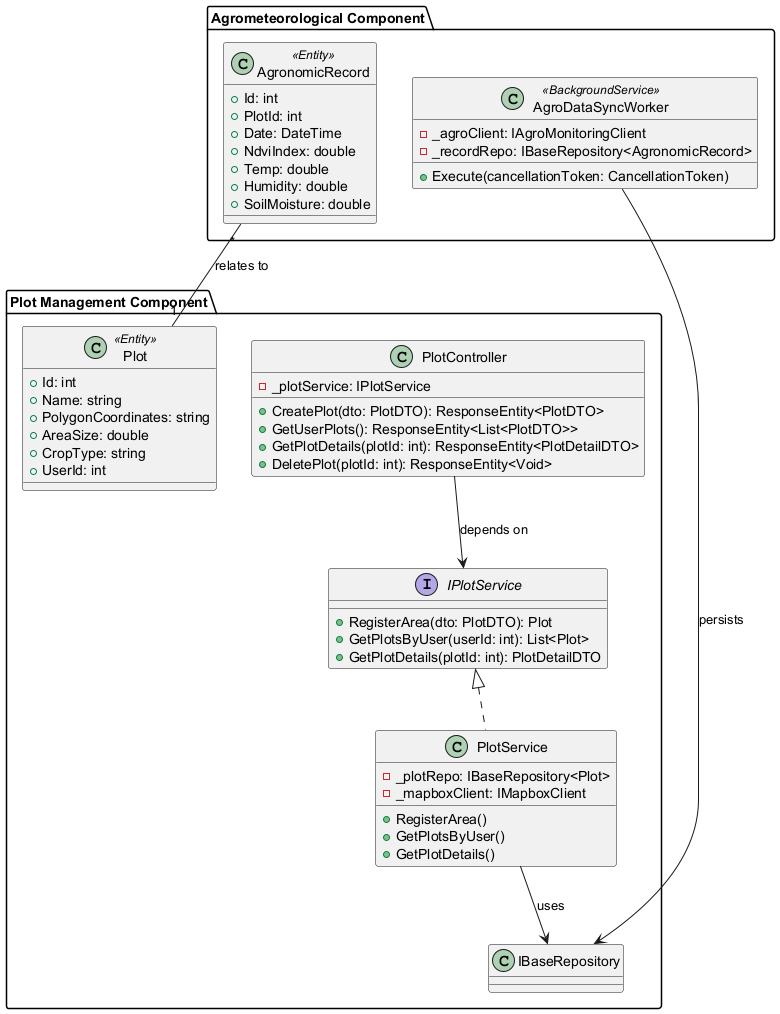

The diagram above was rendered by PlantUML. Its source (embedded in the PNG):
@startuml
package "Plot Management Component" {
    class PlotController {
        - _plotService: IPlotService
        + CreatePlot(dto: PlotDTO): ResponseEntity<PlotDTO>
        + GetUserPlots(): ResponseEntity<List<PlotDTO>>
        + GetPlotDetails(plotId: int): ResponseEntity<PlotDetailDTO>
        + DeletePlot(plotId: int): ResponseEntity<Void>
    }

    interface IPlotService {
        + RegisterArea(dto: PlotDTO): Plot
        + GetPlotsByUser(userId: int): List<Plot>
        + GetPlotDetails(plotId: int): PlotDetailDTO
    }

    class PlotService {
        - _plotRepo: IBaseRepository<Plot>
        - _mapboxClient: IMapboxClient
        + RegisterArea()
        + GetPlotsByUser()
        + GetPlotDetails()
    }

    class Plot <<Entity>> {
        + Id: int
        + Name: string
        + PolygonCoordinates: string
        + AreaSize: double
        + CropType: string
        + UserId: int
    }

    IPlotService <|.. PlotService
    PlotService --> IBaseRepository : uses
}

package "Agrometeorological Component" {
    class AgroDataSyncWorker <<BackgroundService>> {
        - _agroClient: IAgroMonitoringClient
        - _recordRepo: IBaseRepository<AgronomicRecord>
        + Execute(cancellationToken: CancellationToken)
    }

    class AgronomicRecord <<Entity>> {
        + Id: int
        + PlotId: int
        + Date: DateTime
        + NdviIndex: double
        + Temp: double
        + Humidity: double
        + SoilMoisture: double
    }

    AgronomicRecord "*" -- "1" Plot : relates to
    AgroDataSyncWorker --> IBaseRepository : persists
}

PlotController --> IPlotService : depends on
@enduml